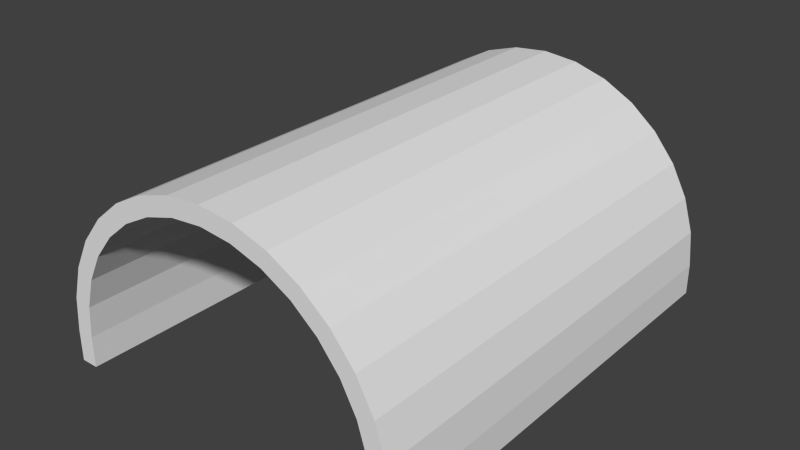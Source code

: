 # Source: hangar.blend  (saved by Blender 2.63.0; exported with 4.5.12 LTS)
import bpy
from mathutils import Matrix  # noqa: F401  (used for matrix-valued properties, if any)

bpy.ops.wm.read_factory_settings(use_empty=True)
scene = bpy.context.scene
scene.name = 'Scene'

# ---- collections
col_collection_1 = bpy.data.collections.new('Collection 1'); scene.collection.children.link(col_collection_1)

# ---- world
world_world = bpy.data.worlds.new('World'); scene.world = world_world
world_world.color = (0.05088, 0.05088, 0.05088)
world_world.use_sun_shadow = False
world_world.sun_shadow_jitter_overblur = 0.0
world_world.cycles.sampling_method = 'MANUAL'
world_world.cycles.sample_map_resolution = 256

# ---- meshes
me_circle = bpy.data.meshes.new('Circle')
me_circle.from_pydata([(3.463e-07, 0.4565, 1.395), (-0.1951, 0.4373, 1.395), (-0.3827, 0.3804, 1.395), (-0.5556, 0.288, 1.395), (-0.7071, 0.1636, 1.395), (-0.8315, 0.0121, 1.395), (-0.9239, -0.1608, 1.395), (-0.9808, -0.3484, 1.395), (-1.0, -0.5435, 1.395), (0.2164, 0.5447, 1.395), (0.4246, 0.4815, 1.395), (0.6164, 0.379, 1.395), (0.7845, 0.241, 1.395), (0.9225, 0.07292, 1.395), (1.025, -0.1189, 1.395), (1.088, -0.327, 1.395), (1.109, -0.5435, 1.395), (-1.109, -0.735, 1.395), (1.109, -0.735, 1.395), (-1.109, -0.5435, 1.395), (-1.088, -0.327, 1.395), (-1.025, -0.1189, 1.395), (1.0, -0.7348, 1.395), (-1.0, -0.7348, 1.395), (1.0, -0.5435, 1.395), (0.9808, -0.3484, 1.395), (0.9239, -0.1608, 1.395), (0.8315, 0.0121, 1.395), (0.7071, 0.1636, 1.395), (0.5556, 0.288, 1.395), (0.3827, 0.3804, 1.395), (0.1951, 0.4373, 1.395), (-0.9225, 0.07292, 1.395), (-0.7845, 0.241, 1.395), (-0.6164, 0.379, 1.395), (-0.4246, 0.4815, 1.395), (-0.2164, 0.5447, 1.395), (3.463e-07, 0.566, 1.395), (3.463e-07, 0.4565, -1.395), (-0.1951, 0.4373, -1.395), (-0.3827, 0.3804, -1.395), (-0.5556, 0.288, -1.395), (-0.7071, 0.1636, -1.395), (-0.8315, 0.0121, -1.395), (-0.9239, -0.1608, -1.395), (-0.9808, -0.3484, -1.395), (-1.0, -0.5435, -1.395), (0.2164, 0.5447, -1.395), (0.4246, 0.4815, -1.395), (0.6164, 0.379, -1.395), (0.7845, 0.241, -1.395), (0.9225, 0.07292, -1.395), (1.025, -0.1189, -1.395), (1.088, -0.327, -1.395), (1.109, -0.5435, -1.395), (-1.109, -0.735, -1.395), (1.109, -0.735, -1.395), (-1.109, -0.5435, -1.395), (-1.088, -0.327, -1.395), (-1.025, -0.1189, -1.395), (1.0, -0.7348, -1.395), (-1.0, -0.7348, -1.395), (1.0, -0.5435, -1.395), (0.9808, -0.3484, -1.395), (0.9239, -0.1608, -1.395), (0.8315, 0.0121, -1.395), (0.7071, 0.1636, -1.395), (0.5556, 0.288, -1.395), (0.3827, 0.3804, -1.395), (0.1951, 0.4373, -1.395), (-0.9225, 0.07292, -1.395), (-0.7845, 0.241, -1.395), (-0.6164, 0.379, -1.395), (-0.4246, 0.4815, -1.395), (-0.2164, 0.5447, -1.395), (3.463e-07, 0.566, -1.395)], [], [(11, 29, 28, 12), (19, 8, 7, 20), (19, 8, 23, 17), (34, 3, 2, 35), (10, 30, 29, 11), (15, 25, 24, 16), (33, 4, 3, 34), (9, 31, 30, 10), (14, 26, 25, 15), (32, 5, 4, 33), (9, 31, 0, 37), (13, 27, 26, 14), (21, 6, 5, 32), (36, 1, 0, 37), (12, 28, 27, 13), (20, 7, 6, 21), (16, 24, 22, 18), (35, 2, 1, 36), (49, 50, 66, 67), (57, 58, 45, 46), (57, 55, 61, 46), (72, 73, 40, 41), (48, 49, 67, 68), (53, 54, 62, 63), (71, 72, 41, 42), (47, 48, 68, 69), (52, 53, 63, 64), (70, 71, 42, 43), (47, 75, 38, 69), (51, 52, 64, 65), (59, 70, 43, 44), (74, 75, 38, 39), (50, 51, 65, 66), (58, 59, 44, 45), (54, 56, 60, 62), (73, 74, 39, 40), (33, 34, 72, 71), (36, 37, 75, 74), (40, 39, 1, 2), (43, 42, 4, 5), (46, 45, 7, 8), (62, 60, 22, 24), (64, 63, 25, 26), (67, 66, 28, 29), (69, 38, 0, 31), (9, 37, 75, 47), (11, 12, 50, 49), (14, 15, 53, 52), (16, 18, 56, 54), (21, 32, 70, 59), (34, 35, 73, 72), (41, 40, 2, 3), (44, 43, 5, 6), (18, 22, 60, 56), (46, 61, 23, 8), (65, 64, 26, 27), (68, 67, 29, 30), (17, 23, 61, 55), (9, 10, 48, 47), (12, 13, 51, 50), (15, 16, 54, 53), (19, 20, 58, 57), (32, 33, 71, 70), (35, 36, 74, 73), (39, 38, 0, 1), (42, 41, 3, 4), (45, 44, 6, 7), (63, 62, 24, 25), (66, 65, 27, 28), (69, 68, 30, 31), (10, 11, 49, 48), (13, 14, 52, 51), (19, 17, 55, 57), (20, 21, 59, 58)])
me_circle.use_remesh_preserve_volume = False
me_circle.use_remesh_preserve_attributes = False
me_circle.use_mirror_vertex_groups = False
me_circle.update()

# ---- objects
ob_circle = bpy.data.objects.new('Circle', me_circle)

# ---- transforms, parenting, visibility, modifiers, constraints
ob_circle.location = (-3.463e-07, 0.1134, 0.7464)
ob_circle.rotation_euler = (1.571, 1.794e-16, 1.794e-16)
ob_circle.lineart.crease_threshold = 0.0

# ---- collection membership
col_collection_1.objects.link(ob_circle)

# ---- scene / render settings (as saved in the file)
scene.frame_start = 1; scene.frame_end = 250; scene.frame_set(1)
scene.render.engine = 'BLENDER_EEVEE_NEXT'
scene.render.image_settings.color_mode = 'RGB'
scene.render.image_settings.compression = 90
scene.render.resolution_percentage = 50
scene.render.dither_intensity = 0.0
scene.render.bake_margin = 2
scene.render.bake_bias = 0.0
scene.cycles.use_denoising = False
scene.cycles.samples = 10
scene.cycles.sampling_pattern = 'TABULATED_SOBOL'
scene.cycles.light_sampling_threshold = 0.0
scene.cycles.use_adaptive_sampling = False
scene.cycles.use_light_tree = False
scene.cycles.blur_glossy = 0.0
scene.cycles.volume_bounces = 1
scene.cycles.pixel_filter_type = 'GAUSSIAN'
scene.cycles.sample_clamp_indirect = 0.0
scene.view_settings.view_transform = 'Standard'
bpy.context.view_layer.update()

# ---- added for rendering (the .blend has no active camera and no usable light): camera, sun
cam_auto = bpy.data.cameras.new('AutoCamera')
cam_auto.lens = 50.0
cam_auto.sensor_width = 36.0
cam_auto.clip_end = 1000.0
ob_auto_camera = bpy.data.objects.new('AutoCamera', cam_auto)
scene.collection.objects.link(ob_auto_camera)
ob_auto_camera.location = (3.51056, -4.09927, 3.47034)
ob_auto_camera.rotation_euler = (1.09748, -7.21219e-08, 0.694738)
scene.camera = ob_auto_camera
light_auto_sun = bpy.data.lights.new('AutoSun', 'SUN')
light_auto_sun.energy = 3.0
light_auto_sun.angle = 0.0523599
ob_auto_sun = bpy.data.objects.new('AutoSun', light_auto_sun)
scene.collection.objects.link(ob_auto_sun)
ob_auto_sun.rotation_euler = (0.872665, 0.174533, 0.523599)
bpy.context.view_layer.update()
